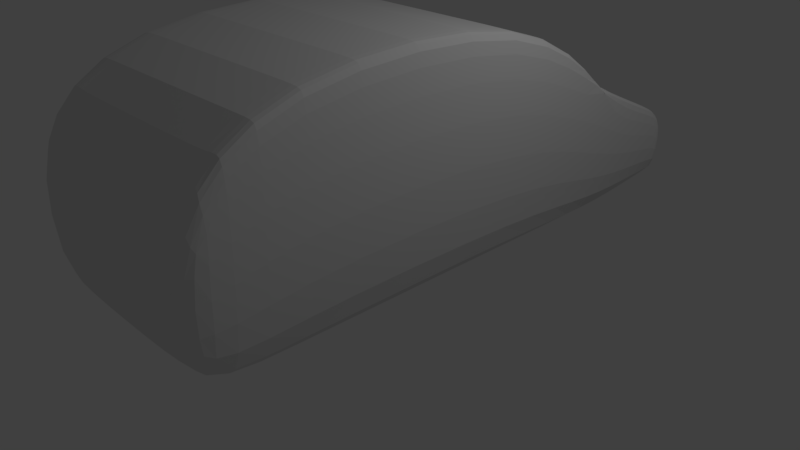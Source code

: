 # Source: Car_model.blend  (saved by Blender 2.79.0; exported with 4.5.12 LTS)
import bpy
from mathutils import Matrix  # noqa: F401  (used for matrix-valued properties, if any)

bpy.ops.wm.read_factory_settings(use_empty=True)
scene = bpy.context.scene
scene.name = 'Scene'

# ---- collections
col_collection_1 = bpy.data.collections.new('Collection 1'); scene.collection.children.link(col_collection_1)

# ---- materials (node trees are filled in below, after node groups)
mat_material = bpy.data.materials.new('Material')
mat_material.alpha_threshold = 0.0
mat_material.use_transparent_shadow = False
mat_material.roughness = 0.5
mat_material.line_color = (0.0, 0.0, 0.0, 1.0)

# ---- material node trees

# ---- world
world_world = bpy.data.worlds.new('World'); scene.world = world_world
world_world.color = (0.05088, 0.05088, 0.05088)
world_world.use_sun_shadow = False
world_world.sun_shadow_jitter_overblur = 0.0
world_world.cycles.sampling_method = 'MANUAL'

# ---- cameras
cam_camera = bpy.data.cameras.new('Camera')
cam_camera.clip_end = 100.0
cam_camera.lens = 35.0
cam_camera.sensor_width = 32.0
cam_camera.sensor_height = 18.0
cam_camera.ortho_scale = 7.314
cam_camera.dof.focus_distance = 0.0
cam_camera.dof.aperture_fstop = 128.0

# ---- lights
light_lamp = bpy.data.lights.new('Lamp', 'POINT')
light_lamp.transmission_factor = 0.0
light_lamp.cutoff_distance = 30.0
light_lamp.energy = 100.0
light_lamp.shadow_buffer_clip_start = 1.001
light_lamp.shadow_soft_size = 0.1
light_lamp.shadow_maximum_resolution = 0.006
light_lamp.use_absolute_resolution = True

# ---- meshes
me_cube = bpy.data.meshes.new('Cube')
me_cube.from_pydata([(1.796, 1.0, -1.0), (1.796, -2.61, -1.0), (-1.0, -2.61, -1.0), (-1.0, 1.0, -1.0), (1.796, -3.587, -0.9649), (-1.0, -3.587, -0.9649), (1.796, 2.314, -1.0), (-1.0, 2.314, -1.0), (1.796, 3.79, -0.7704), (-1.0, 3.79, -0.7704), (1.33, 1.0, -1.0), (-0.534, 1.0, -1.0), (1.33, -2.61, -1.0), (-0.534, -2.61, -1.0), (1.33, 1.0, 1.927), (-0.534, 1.0, 1.927), (1.33, -2.61, 1.927), (-0.534, -2.61, 1.927), (1.33, -3.587, -0.9649), (-0.534, -3.587, -0.9649), (1.33, -3.587, 0.7843), (-0.534, -3.587, 0.7843), (1.33, 2.314, -1.0), (-0.534, 2.314, -1.0), (1.33, 2.314, 0.7559), (-0.534, 2.314, 0.7559), (1.33, 3.79, -0.7704), (-0.534, 3.79, -0.7704), (1.33, 3.79, -0.1117), (-0.534, 3.79, -0.1117), (-1.0, -2.61, 1.857), (-0.94, -2.61, 1.927), (-0.94, 1.0, 1.927), (-1.0, 1.0, 1.857), (-0.94, -3.587, 0.7843), (-1.0, -3.587, 0.7147), (-0.94, 2.314, 0.7559), (-1.0, 2.314, 0.6863), (-1.0, 3.79, -0.1584), (-0.94, 3.79, -0.1117), (1.796, 1.0, 1.86), (1.736, 1.0, 1.927), (1.736, -2.61, 1.927), (1.796, -2.61, 1.86), (1.796, -3.587, 0.717), (1.736, -3.587, 0.7843), (1.736, 2.314, 0.7559), (1.796, 2.314, 0.6886), (1.736, 3.79, -0.1117), (1.796, 3.79, -0.1543), (1.796, 2.317, 0.6912), (1.736, 2.314, 0.7559), (1.796, 3.351, -0.854), (-1.0, 3.351, -0.854), (1.33, 3.351, -0.854), (-0.534, 3.351, -0.854), (-0.534, 3.351, 0.2918), (1.33, 3.351, 0.2918), (-1.0, 3.351, 0.2367), (-0.94, 3.351, 0.2918), (1.736, 3.351, 0.2918), (1.796, 3.351, 0.2402), (1.796, 3.633, -0.8144), (1.33, 3.633, -0.8144), (-0.534, 3.633, -0.8144), (-0.534, 3.633, 0.1611), (1.33, 3.633, 0.1611), (-0.94, 3.633, 0.1611), (1.736, 3.633, 0.1611), (1.796, 3.633, 0.1137), (-1.0, 3.633, -0.8144), (-1.0, 3.633, 0.11)], [], [(11, 13, 2, 3), (2, 30, 33, 3), (14, 41, 46, 24), (3, 33, 37, 7), (17, 31, 34, 21), (11, 3, 7, 23), (70, 71, 38, 9), (15, 32, 31, 17), (42, 16, 20, 45), (12, 1, 4, 18), (0, 40, 43, 1), (41, 14, 16, 42), (32, 15, 25, 36), (46, 47, 50, 51), (67, 65, 29, 39), (64, 70, 9, 27), (62, 63, 26, 8), (26, 27, 29, 28), (19, 21, 34, 35, 5), (14, 24, 25, 15), (63, 64, 27, 26), (29, 27, 9, 38, 39), (2, 13, 19, 5), (12, 18, 19, 13), (48, 49, 8, 26, 28), (20, 21, 19, 18), (0, 10, 22, 6), (10, 11, 23, 22), (4, 44, 45, 20, 18), (16, 17, 21, 20), (1, 43, 44, 4), (14, 15, 17, 16), (0, 1, 12, 10), (12, 13, 11, 10), (66, 28, 29, 65), (31, 32, 33, 30), (30, 35, 34, 31), (37, 33, 32, 36), (58, 37, 36, 59), (30, 2, 5, 35), (41, 42, 43, 40), (44, 43, 42, 45), (46, 41, 40, 47), (40, 0, 6, 47), (57, 24, 51, 60), (60, 51, 47, 61), (52, 61, 47, 6), (62, 69, 61, 52), (68, 60, 61, 69), (66, 57, 60, 68), (71, 58, 59, 67), (24, 57, 56, 25), (22, 23, 55, 54), (6, 22, 54, 52), (23, 7, 53, 55), (36, 25, 56, 59), (7, 37, 58, 53), (38, 71, 67, 39), (28, 66, 68, 48), (48, 68, 69, 49), (8, 49, 69, 62), (57, 66, 65, 56), (54, 55, 64, 63), (52, 54, 63, 62), (55, 53, 70, 64), (59, 56, 65, 67), (53, 58, 71, 70)])
me_cube.materials.append(mat_material)
me_cube.use_remesh_preserve_volume = False
me_cube.use_remesh_preserve_attributes = False
me_cube.use_mirror_vertex_groups = False
me_cube.update()

# ---- objects
ob_cube = bpy.data.objects.new('Cube', me_cube)
ob_lamp = bpy.data.objects.new('Lamp', light_lamp)
ob_camera = bpy.data.objects.new('Camera', cam_camera)

# ---- transforms, parenting, visibility, modifiers, constraints
ob_cube.location = (-0.003589, -0.0574, 1.363)
ob_cube.lock_rotations_4d = False
ob_cube.empty_display_type = 'ARROWS'
ob_cube.lineart.crease_threshold = 0.0
_m = ob_cube.modifiers.new('Subsurf', 'SUBSURF')
_m.uv_smooth = 'PRESERVE_CORNERS'
_m.quality = 2
_m.levels = 0
_m.show_only_control_edges = False
ob_lamp.location = (4.076, 1.005, 5.904)
ob_lamp.rotation_euler = (0.6503, 0.05522, 1.866)
ob_lamp.lock_rotations_4d = False
ob_lamp.empty_display_type = 'ARROWS'
ob_lamp.color = (0.0, 0.0, 0.0, 0.0)
ob_lamp.lineart.crease_threshold = 0.0
ob_camera.location = (7.481, -6.508, 5.344)
ob_camera.rotation_euler = (1.109, 0.0, 0.8149)
ob_camera.lock_rotations_4d = False
ob_camera.empty_display_type = 'ARROWS'
ob_camera.color = (0.0, 0.0, 0.0, 0.0)
ob_camera.display_type = 'WIRE'
ob_camera.lineart.crease_threshold = 0.0

# ---- collection membership
col_collection_1.objects.link(ob_cube)
col_collection_1.objects.link(ob_lamp)
col_collection_1.objects.link(ob_camera)

# ---- scene / render settings (as saved in the file)
scene.camera = ob_camera
scene.frame_start = 1; scene.frame_end = 250; scene.frame_set(1)
scene.render.engine = 'BLENDER_EEVEE_NEXT'
scene.render.resolution_percentage = 50
scene.render.dither_intensity = 0.0
scene.cycles.use_denoising = False
scene.cycles.samples = 128
scene.cycles.sampling_pattern = 'TABULATED_SOBOL'
scene.cycles.use_adaptive_sampling = False
scene.cycles.use_light_tree = False
scene.cycles.blur_glossy = 0.0
scene.cycles.sample_clamp_indirect = 0.0
scene.view_settings.view_transform = 'Standard'
bpy.context.view_layer.update()
